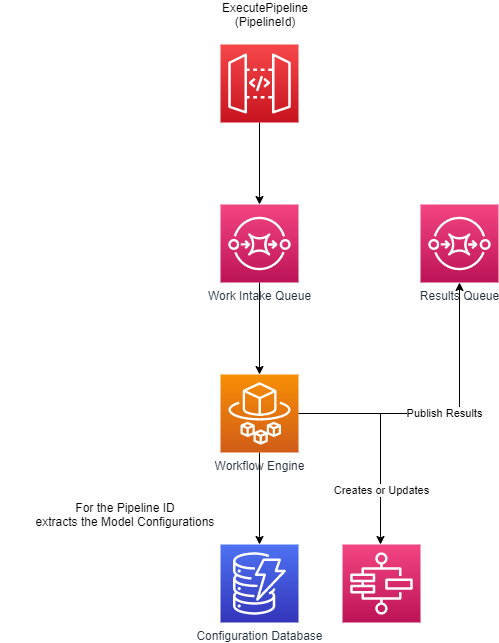

The diagram above was exported from draw.io. Its source (the exported page's mxGraphModel, read from the mxfile embedded in the PNG):
<mxGraphModel dx="782" dy="437" grid="1" gridSize="10" guides="1" tooltips="1" connect="1" arrows="1" fold="1" page="1" pageScale="1" pageWidth="850" pageHeight="1100" math="0" shadow="0">
  <root>
    <mxCell id="lYeeU591atf-RBCaw9xE-0" />
    <mxCell id="lYeeU591atf-RBCaw9xE-1" parent="lYeeU591atf-RBCaw9xE-0" />
    <mxCell id="iSwOshcqbPgyCdDG9baB-7" style="edgeStyle=orthogonalEdgeStyle;rounded=0;orthogonalLoop=1;jettySize=auto;html=1;" edge="1" parent="lYeeU591atf-RBCaw9xE-1" source="iSwOshcqbPgyCdDG9baB-0" target="iSwOshcqbPgyCdDG9baB-1">
      <mxGeometry relative="1" as="geometry" />
    </mxCell>
    <mxCell id="iSwOshcqbPgyCdDG9baB-0" value="" style="outlineConnect=0;fontColor=#232F3E;gradientColor=#F54749;gradientDirection=north;fillColor=#C7131F;strokeColor=#ffffff;dashed=0;verticalLabelPosition=bottom;verticalAlign=top;align=center;html=1;fontSize=12;fontStyle=0;aspect=fixed;shape=mxgraph.aws4.resourceIcon;resIcon=mxgraph.aws4.api_gateway;" vertex="1" parent="lYeeU591atf-RBCaw9xE-1">
      <mxGeometry x="270" y="60" width="78" height="78" as="geometry" />
    </mxCell>
    <mxCell id="iSwOshcqbPgyCdDG9baB-10" value="" style="edgeStyle=orthogonalEdgeStyle;rounded=0;orthogonalLoop=1;jettySize=auto;html=1;" edge="1" parent="lYeeU591atf-RBCaw9xE-1" source="iSwOshcqbPgyCdDG9baB-1" target="iSwOshcqbPgyCdDG9baB-4">
      <mxGeometry relative="1" as="geometry" />
    </mxCell>
    <mxCell id="iSwOshcqbPgyCdDG9baB-1" value="Work Intake Queue" style="outlineConnect=0;fontColor=#232F3E;gradientColor=#F34482;gradientDirection=north;fillColor=#BC1356;strokeColor=#ffffff;dashed=0;verticalLabelPosition=bottom;verticalAlign=top;align=center;html=1;fontSize=12;fontStyle=0;aspect=fixed;shape=mxgraph.aws4.resourceIcon;resIcon=mxgraph.aws4.sqs;" vertex="1" parent="lYeeU591atf-RBCaw9xE-1">
      <mxGeometry x="270" y="220" width="78" height="78" as="geometry" />
    </mxCell>
    <mxCell id="iSwOshcqbPgyCdDG9baB-2" value="Results Queue" style="outlineConnect=0;fontColor=#232F3E;gradientColor=#F34482;gradientDirection=north;fillColor=#BC1356;strokeColor=#ffffff;dashed=0;verticalLabelPosition=bottom;verticalAlign=top;align=center;html=1;fontSize=12;fontStyle=0;aspect=fixed;shape=mxgraph.aws4.resourceIcon;resIcon=mxgraph.aws4.sqs;" vertex="1" parent="lYeeU591atf-RBCaw9xE-1">
      <mxGeometry x="470" y="220" width="78" height="78" as="geometry" />
    </mxCell>
    <mxCell id="iSwOshcqbPgyCdDG9baB-9" style="edgeStyle=orthogonalEdgeStyle;rounded=0;orthogonalLoop=1;jettySize=auto;html=1;" edge="1" parent="lYeeU591atf-RBCaw9xE-1" source="iSwOshcqbPgyCdDG9baB-4" target="iSwOshcqbPgyCdDG9baB-6">
      <mxGeometry relative="1" as="geometry" />
    </mxCell>
    <mxCell id="iSwOshcqbPgyCdDG9baB-11" value="Publish Results" style="edgeStyle=orthogonalEdgeStyle;rounded=0;orthogonalLoop=1;jettySize=auto;html=1;" edge="1" parent="lYeeU591atf-RBCaw9xE-1" source="iSwOshcqbPgyCdDG9baB-4" target="iSwOshcqbPgyCdDG9baB-2">
      <mxGeometry relative="1" as="geometry" />
    </mxCell>
    <mxCell id="iSwOshcqbPgyCdDG9baB-13" style="edgeStyle=orthogonalEdgeStyle;rounded=0;orthogonalLoop=1;jettySize=auto;html=1;" edge="1" parent="lYeeU591atf-RBCaw9xE-1" source="iSwOshcqbPgyCdDG9baB-4">
      <mxGeometry relative="1" as="geometry">
        <mxPoint x="430" y="560" as="targetPoint" />
      </mxGeometry>
    </mxCell>
    <mxCell id="iSwOshcqbPgyCdDG9baB-15" value="Creates or Updates" style="edgeLabel;html=1;align=center;verticalAlign=middle;resizable=0;points=[];" vertex="1" connectable="0" parent="iSwOshcqbPgyCdDG9baB-13">
      <mxGeometry x="0.4867" relative="1" as="geometry">
        <mxPoint as="offset" />
      </mxGeometry>
    </mxCell>
    <mxCell id="iSwOshcqbPgyCdDG9baB-4" value="Workflow Engine" style="outlineConnect=0;fontColor=#232F3E;gradientColor=#F78E04;gradientDirection=north;fillColor=#D05C17;strokeColor=#ffffff;dashed=0;verticalLabelPosition=bottom;verticalAlign=top;align=center;html=1;fontSize=12;fontStyle=0;aspect=fixed;shape=mxgraph.aws4.resourceIcon;resIcon=mxgraph.aws4.fargate;" vertex="1" parent="lYeeU591atf-RBCaw9xE-1">
      <mxGeometry x="270" y="390" width="78" height="78" as="geometry" />
    </mxCell>
    <mxCell id="iSwOshcqbPgyCdDG9baB-6" value="Configuration Database" style="outlineConnect=0;fontColor=#232F3E;gradientColor=#4D72F3;gradientDirection=north;fillColor=#3334B9;strokeColor=#ffffff;dashed=0;verticalLabelPosition=bottom;verticalAlign=top;align=center;html=1;fontSize=12;fontStyle=0;aspect=fixed;shape=mxgraph.aws4.resourceIcon;resIcon=mxgraph.aws4.dynamodb;" vertex="1" parent="lYeeU591atf-RBCaw9xE-1">
      <mxGeometry x="270" y="560" width="78" height="78" as="geometry" />
    </mxCell>
    <mxCell id="iSwOshcqbPgyCdDG9baB-8" value="ExecutePipeline (PipelineId)" style="text;html=1;strokeColor=none;fillColor=none;align=center;verticalAlign=middle;whiteSpace=wrap;rounded=0;" vertex="1" parent="lYeeU591atf-RBCaw9xE-1">
      <mxGeometry x="260" y="20" width="110" height="20" as="geometry" />
    </mxCell>
    <mxCell id="iSwOshcqbPgyCdDG9baB-12" value="For the Pipeline ID&lt;br&gt;extracts the Model Configurations" style="text;html=1;strokeColor=none;fillColor=none;align=center;verticalAlign=middle;whiteSpace=wrap;rounded=0;" vertex="1" parent="lYeeU591atf-RBCaw9xE-1">
      <mxGeometry x="50" y="510" width="250" height="40" as="geometry" />
    </mxCell>
    <mxCell id="iSwOshcqbPgyCdDG9baB-14" value="" style="outlineConnect=0;fontColor=#232F3E;gradientColor=#F34482;gradientDirection=north;fillColor=#BC1356;strokeColor=#ffffff;dashed=0;verticalLabelPosition=bottom;verticalAlign=top;align=center;html=1;fontSize=12;fontStyle=0;aspect=fixed;shape=mxgraph.aws4.resourceIcon;resIcon=mxgraph.aws4.step_functions;" vertex="1" parent="lYeeU591atf-RBCaw9xE-1">
      <mxGeometry x="392" y="560" width="78" height="78" as="geometry" />
    </mxCell>
  </root>
</mxGraphModel>